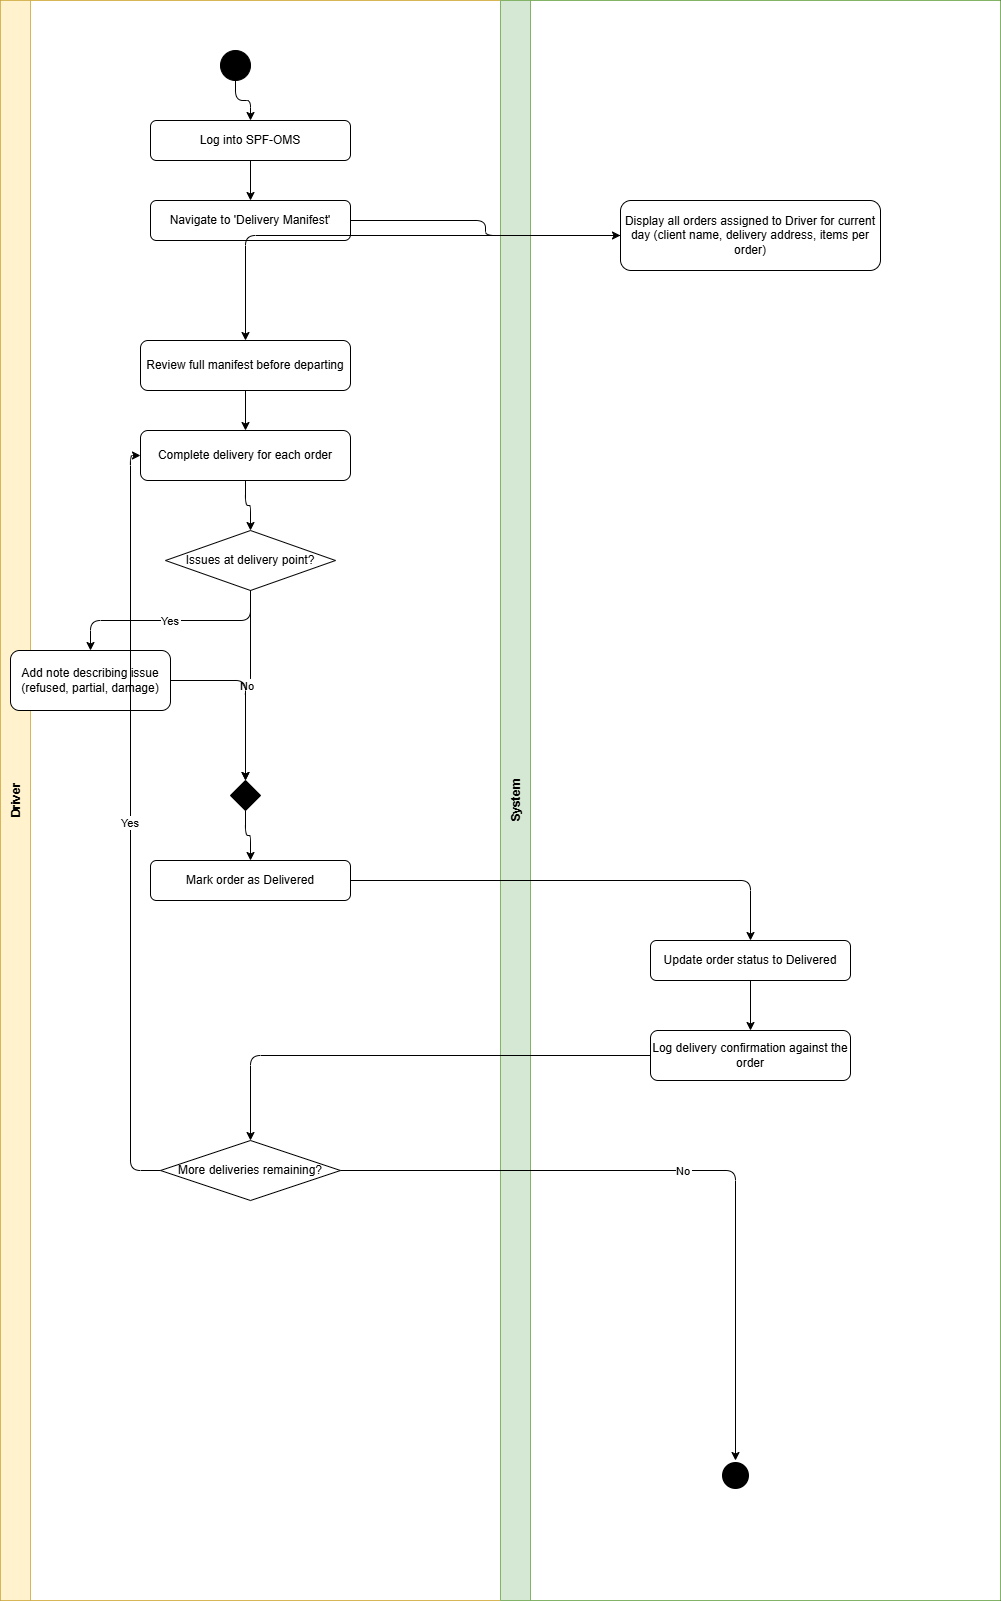

The diagram above was exported from draw.io. Its source (the exported page's mxGraphModel, read from the mxfile embedded in the PNG):
<mxGraphModel dx="860" dy="473" grid="1" gridSize="10" guides="1" tooltips="1" connect="1" arrows="1" fold="1" page="1" pageScale="1" pageWidth="850" pageHeight="1100" math="0" shadow="0">
  <root>
    <mxCell id="0" />
    <mxCell id="1" parent="0" />
    <mxCell id="_STxORPEz7rr_uXm-ucF-290" parent="1" style="shape=pool;startSize=0;horizontal=1;childLayout=stackLayout;horizontalStack=1;resizeParent=1;collapsible=0;marginBottom=0;fillColor=none;" value="" vertex="1">
      <mxGeometry height="1600" width="1000" x="60" y="40" as="geometry" />
    </mxCell>
    <mxCell id="_STxORPEz7rr_uXm-ucF-291" parent="_STxORPEz7rr_uXm-ucF-290" style="swimlane;startSize=30;horizontal=0;fillColor=#fff2cc;strokeColor=#d6b656;" value="Driver" vertex="1">
      <mxGeometry height="1600" width="500" as="geometry" />
    </mxCell>
    <mxCell id="_STxORPEz7rr_uXm-ucF-292" parent="_STxORPEz7rr_uXm-ucF-291" style="ellipse;aspect=fixed;fillColor=#000000;" value="" vertex="1">
      <mxGeometry height="30" width="30" x="220" y="50" as="geometry" />
    </mxCell>
    <mxCell id="_STxORPEz7rr_uXm-ucF-293" parent="_STxORPEz7rr_uXm-ucF-291" style="rounded=1;whiteSpace=wrap;" value="Log into SPF-OMS" vertex="1">
      <mxGeometry height="40" width="200" x="150" y="120" as="geometry" />
    </mxCell>
    <mxCell id="_STxORPEz7rr_uXm-ucF-294" parent="_STxORPEz7rr_uXm-ucF-291" style="rounded=1;whiteSpace=wrap;" value="Navigate to 'Delivery Manifest'" vertex="1">
      <mxGeometry height="40" width="200" x="150" y="200" as="geometry" />
    </mxCell>
    <mxCell id="_STxORPEz7rr_uXm-ucF-295" edge="1" parent="_STxORPEz7rr_uXm-ucF-291" source="_STxORPEz7rr_uXm-ucF-292" style="edgeStyle=orthogonalEdgeStyle;" target="_STxORPEz7rr_uXm-ucF-293">
      <mxGeometry relative="1" as="geometry" />
    </mxCell>
    <mxCell id="_STxORPEz7rr_uXm-ucF-296" edge="1" parent="_STxORPEz7rr_uXm-ucF-291" source="_STxORPEz7rr_uXm-ucF-293" style="edgeStyle=orthogonalEdgeStyle;" target="_STxORPEz7rr_uXm-ucF-294">
      <mxGeometry relative="1" as="geometry" />
    </mxCell>
    <mxCell id="_STxORPEz7rr_uXm-ucF-297" parent="_STxORPEz7rr_uXm-ucF-291" style="rounded=1;whiteSpace=wrap;" value="Review full manifest before departing" vertex="1">
      <mxGeometry height="50" width="210" x="140" y="340" as="geometry" />
    </mxCell>
    <mxCell id="_STxORPEz7rr_uXm-ucF-298" parent="_STxORPEz7rr_uXm-ucF-291" style="rounded=1;whiteSpace=wrap;" value="Complete delivery for each order" vertex="1">
      <mxGeometry height="50" width="210" x="140" y="430" as="geometry" />
    </mxCell>
    <mxCell id="_STxORPEz7rr_uXm-ucF-299" edge="1" parent="_STxORPEz7rr_uXm-ucF-291" source="_STxORPEz7rr_uXm-ucF-297" style="edgeStyle=orthogonalEdgeStyle;" target="_STxORPEz7rr_uXm-ucF-298">
      <mxGeometry relative="1" as="geometry" />
    </mxCell>
    <mxCell id="_STxORPEz7rr_uXm-ucF-300" parent="_STxORPEz7rr_uXm-ucF-291" style="rhombus;whiteSpace=wrap;" value="Issues at delivery point?" vertex="1">
      <mxGeometry height="60" width="170" x="165" y="530" as="geometry" />
    </mxCell>
    <mxCell id="_STxORPEz7rr_uXm-ucF-301" edge="1" parent="_STxORPEz7rr_uXm-ucF-291" source="_STxORPEz7rr_uXm-ucF-298" style="edgeStyle=orthogonalEdgeStyle;" target="_STxORPEz7rr_uXm-ucF-300">
      <mxGeometry relative="1" as="geometry" />
    </mxCell>
    <mxCell id="_STxORPEz7rr_uXm-ucF-302" parent="_STxORPEz7rr_uXm-ucF-291" style="rounded=1;whiteSpace=wrap;" value="Add note describing issue (refused, partial, damage)" vertex="1">
      <mxGeometry height="60" width="160" x="10" y="650" as="geometry" />
    </mxCell>
    <mxCell id="_STxORPEz7rr_uXm-ucF-303" edge="1" parent="_STxORPEz7rr_uXm-ucF-291" source="_STxORPEz7rr_uXm-ucF-300" style="edgeStyle=orthogonalEdgeStyle;" target="_STxORPEz7rr_uXm-ucF-302" value="Yes">
      <mxGeometry relative="1" as="geometry" />
    </mxCell>
    <mxCell id="_STxORPEz7rr_uXm-ucF-304" parent="_STxORPEz7rr_uXm-ucF-291" style="rhombus;whiteSpace=wrap;fillColor=#000000;" value="" vertex="1">
      <mxGeometry height="30" width="30" x="230" y="780" as="geometry" />
    </mxCell>
    <mxCell id="_STxORPEz7rr_uXm-ucF-305" edge="1" parent="_STxORPEz7rr_uXm-ucF-291" source="_STxORPEz7rr_uXm-ucF-300" style="edgeStyle=orthogonalEdgeStyle;" target="_STxORPEz7rr_uXm-ucF-304" value="No">
      <mxGeometry relative="1" as="geometry" />
    </mxCell>
    <mxCell id="_STxORPEz7rr_uXm-ucF-306" edge="1" parent="_STxORPEz7rr_uXm-ucF-291" source="_STxORPEz7rr_uXm-ucF-302" style="edgeStyle=orthogonalEdgeStyle;" target="_STxORPEz7rr_uXm-ucF-304" value="">
      <mxGeometry relative="1" as="geometry" />
    </mxCell>
    <mxCell id="_STxORPEz7rr_uXm-ucF-307" parent="_STxORPEz7rr_uXm-ucF-291" style="rounded=1;whiteSpace=wrap;" value="Mark order as Delivered" vertex="1">
      <mxGeometry height="40" width="200" x="150" y="860" as="geometry" />
    </mxCell>
    <mxCell id="_STxORPEz7rr_uXm-ucF-308" edge="1" parent="_STxORPEz7rr_uXm-ucF-291" source="_STxORPEz7rr_uXm-ucF-304" style="edgeStyle=orthogonalEdgeStyle;" target="_STxORPEz7rr_uXm-ucF-307">
      <mxGeometry relative="1" as="geometry" />
    </mxCell>
    <mxCell id="_STxORPEz7rr_uXm-ucF-309" parent="_STxORPEz7rr_uXm-ucF-291" style="rhombus;whiteSpace=wrap;" value="More deliveries remaining?" vertex="1">
      <mxGeometry height="60" width="180" x="160" y="1140" as="geometry" />
    </mxCell>
    <mxCell id="_STxORPEz7rr_uXm-ucF-310" edge="1" parent="_STxORPEz7rr_uXm-ucF-291" source="_STxORPEz7rr_uXm-ucF-309" style="edgeStyle=orthogonalEdgeStyle;exitX=0;exitY=0.5;entryX=0;entryY=0.5;" target="_STxORPEz7rr_uXm-ucF-298" value="Yes">
      <mxGeometry relative="1" as="geometry" />
    </mxCell>
    <mxCell id="_STxORPEz7rr_uXm-ucF-311" parent="_STxORPEz7rr_uXm-ucF-290" style="swimlane;startSize=30;horizontal=0;fillColor=#d5e8d4;strokeColor=#82b366;" value="System" vertex="1">
      <mxGeometry height="1600" width="500" x="500" as="geometry" />
    </mxCell>
    <mxCell id="_STxORPEz7rr_uXm-ucF-312" parent="_STxORPEz7rr_uXm-ucF-311" style="rounded=1;whiteSpace=wrap;" value="Display all orders assigned to Driver for current day (client name, delivery address, items per order)" vertex="1">
      <mxGeometry height="70" width="260" x="120" y="200" as="geometry" />
    </mxCell>
    <mxCell id="_STxORPEz7rr_uXm-ucF-313" parent="_STxORPEz7rr_uXm-ucF-311" style="rounded=1;whiteSpace=wrap;" value="Update order status to Delivered" vertex="1">
      <mxGeometry height="40" width="200" x="150" y="940" as="geometry" />
    </mxCell>
    <mxCell id="_STxORPEz7rr_uXm-ucF-314" parent="_STxORPEz7rr_uXm-ucF-311" style="rounded=1;whiteSpace=wrap;" value="Log delivery confirmation against the order" vertex="1">
      <mxGeometry height="50" width="200" x="150" y="1030" as="geometry" />
    </mxCell>
    <mxCell id="_STxORPEz7rr_uXm-ucF-315" edge="1" parent="_STxORPEz7rr_uXm-ucF-311" source="_STxORPEz7rr_uXm-ucF-313" style="edgeStyle=orthogonalEdgeStyle;" target="_STxORPEz7rr_uXm-ucF-314">
      <mxGeometry relative="1" as="geometry" />
    </mxCell>
    <mxCell id="_STxORPEz7rr_uXm-ucF-316" parent="_STxORPEz7rr_uXm-ucF-311" style="ellipse;aspect=fixed;fillColor=#000000;strokeColor=#ffffff;strokeWidth=3;" value="" vertex="1">
      <mxGeometry height="30" width="30" x="220" y="1460" as="geometry" />
    </mxCell>
    <mxCell id="_STxORPEz7rr_uXm-ucF-317" edge="1" parent="_STxORPEz7rr_uXm-ucF-290" source="_STxORPEz7rr_uXm-ucF-294" style="edgeStyle=orthogonalEdgeStyle;" target="_STxORPEz7rr_uXm-ucF-312" value="">
      <mxGeometry relative="1" as="geometry" />
    </mxCell>
    <mxCell id="_STxORPEz7rr_uXm-ucF-318" edge="1" parent="_STxORPEz7rr_uXm-ucF-290" source="_STxORPEz7rr_uXm-ucF-312" style="edgeStyle=orthogonalEdgeStyle;" target="_STxORPEz7rr_uXm-ucF-297" value="">
      <mxGeometry relative="1" as="geometry" />
    </mxCell>
    <mxCell id="_STxORPEz7rr_uXm-ucF-319" edge="1" parent="_STxORPEz7rr_uXm-ucF-290" source="_STxORPEz7rr_uXm-ucF-307" style="edgeStyle=orthogonalEdgeStyle;" target="_STxORPEz7rr_uXm-ucF-313" value="">
      <mxGeometry relative="1" as="geometry" />
    </mxCell>
    <mxCell id="_STxORPEz7rr_uXm-ucF-320" edge="1" parent="_STxORPEz7rr_uXm-ucF-290" source="_STxORPEz7rr_uXm-ucF-314" style="edgeStyle=orthogonalEdgeStyle;" target="_STxORPEz7rr_uXm-ucF-309" value="">
      <mxGeometry relative="1" as="geometry" />
    </mxCell>
    <mxCell id="_STxORPEz7rr_uXm-ucF-321" edge="1" parent="_STxORPEz7rr_uXm-ucF-290" source="_STxORPEz7rr_uXm-ucF-309" style="edgeStyle=orthogonalEdgeStyle;" target="_STxORPEz7rr_uXm-ucF-316" value="No">
      <mxGeometry relative="1" as="geometry" />
    </mxCell>
  </root>
</mxGraphModel>